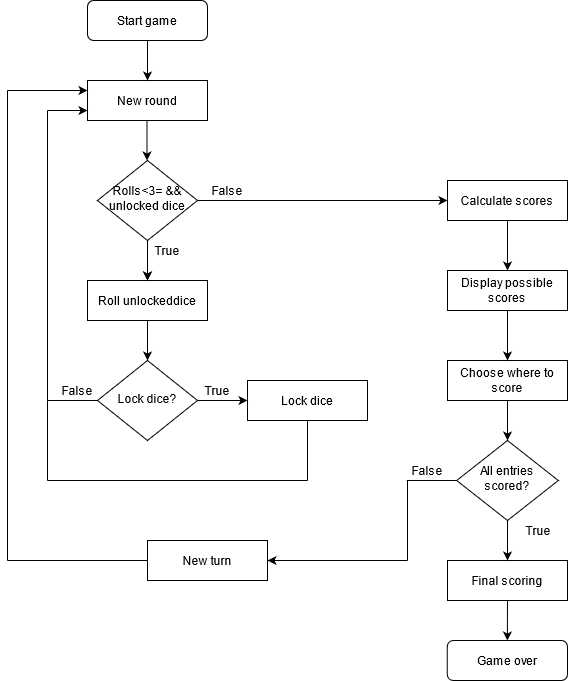

The diagram above was exported from draw.io. Its source (the exported page's mxGraphModel, read from the mxfile embedded in the PNG):
<mxGraphModel dx="698" dy="790" grid="1" gridSize="10" guides="1" tooltips="1" connect="1" arrows="1" fold="1" page="1" pageScale="1" pageWidth="827" pageHeight="1169" math="0" shadow="0">
  <root>
    <mxCell id="WIyWlLk6GJQsqaUBKTNV-0" />
    <mxCell id="WIyWlLk6GJQsqaUBKTNV-1" parent="WIyWlLk6GJQsqaUBKTNV-0" />
    <mxCell id="WIyWlLk6GJQsqaUBKTNV-3" value="Start game" style="rounded=1;whiteSpace=wrap;html=1;fontSize=12;glass=0;strokeWidth=1;shadow=0;" parent="WIyWlLk6GJQsqaUBKTNV-1" vertex="1">
      <mxGeometry x="160" y="80" width="120" height="40" as="geometry" />
    </mxCell>
    <mxCell id="WIyWlLk6GJQsqaUBKTNV-6" value="Rolls&amp;lt;3= &amp;amp;&amp;amp; unlocked dice" style="rhombus;whiteSpace=wrap;html=1;shadow=0;fontFamily=Helvetica;fontSize=12;align=center;strokeWidth=1;spacing=6;spacingTop=-4;" parent="WIyWlLk6GJQsqaUBKTNV-1" vertex="1">
      <mxGeometry x="170" y="240" width="100" height="80" as="geometry" />
    </mxCell>
    <mxCell id="NF4DJYmd4ZbQjbiEipmi-3" value="New round" style="rounded=0;whiteSpace=wrap;html=1;" parent="WIyWlLk6GJQsqaUBKTNV-1" vertex="1">
      <mxGeometry x="160" y="160" width="120" height="40" as="geometry" />
    </mxCell>
    <mxCell id="NF4DJYmd4ZbQjbiEipmi-4" value="Lock dice" style="rounded=0;whiteSpace=wrap;html=1;" parent="WIyWlLk6GJQsqaUBKTNV-1" vertex="1">
      <mxGeometry x="320" y="460" width="120" height="40" as="geometry" />
    </mxCell>
    <mxCell id="NF4DJYmd4ZbQjbiEipmi-6" value="" style="endArrow=classic;html=1;exitX=0.5;exitY=1;exitDx=0;exitDy=0;" parent="WIyWlLk6GJQsqaUBKTNV-1" source="WIyWlLk6GJQsqaUBKTNV-6" edge="1">
      <mxGeometry width="50" height="50" relative="1" as="geometry">
        <mxPoint x="330" y="530" as="sourcePoint" />
        <mxPoint x="220" y="360" as="targetPoint" />
      </mxGeometry>
    </mxCell>
    <mxCell id="NF4DJYmd4ZbQjbiEipmi-7" value="Roll unlockeddice" style="rounded=0;whiteSpace=wrap;html=1;" parent="WIyWlLk6GJQsqaUBKTNV-1" vertex="1">
      <mxGeometry x="160" y="360" width="120" height="40" as="geometry" />
    </mxCell>
    <mxCell id="NF4DJYmd4ZbQjbiEipmi-8" value="Lock dice?" style="rhombus;whiteSpace=wrap;html=1;shadow=0;fontFamily=Helvetica;fontSize=12;align=center;strokeWidth=1;spacing=6;spacingTop=-4;" parent="WIyWlLk6GJQsqaUBKTNV-1" vertex="1">
      <mxGeometry x="170" y="440" width="100" height="80" as="geometry" />
    </mxCell>
    <mxCell id="NF4DJYmd4ZbQjbiEipmi-20" value="" style="endArrow=none;html=1;" parent="WIyWlLk6GJQsqaUBKTNV-1" edge="1">
      <mxGeometry width="50" height="50" relative="1" as="geometry">
        <mxPoint x="120" y="480" as="sourcePoint" />
        <mxPoint x="170" y="480" as="targetPoint" />
      </mxGeometry>
    </mxCell>
    <mxCell id="NF4DJYmd4ZbQjbiEipmi-21" value="" style="endArrow=none;html=1;" parent="WIyWlLk6GJQsqaUBKTNV-1" edge="1">
      <mxGeometry width="50" height="50" relative="1" as="geometry">
        <mxPoint x="120" y="480" as="sourcePoint" />
        <mxPoint x="120" y="190" as="targetPoint" />
      </mxGeometry>
    </mxCell>
    <mxCell id="NF4DJYmd4ZbQjbiEipmi-22" value="" style="endArrow=classic;html=1;entryX=0;entryY=0.75;entryDx=0;entryDy=0;" parent="WIyWlLk6GJQsqaUBKTNV-1" target="NF4DJYmd4ZbQjbiEipmi-3" edge="1">
      <mxGeometry width="50" height="50" relative="1" as="geometry">
        <mxPoint x="120" y="190" as="sourcePoint" />
        <mxPoint x="170" y="230" as="targetPoint" />
      </mxGeometry>
    </mxCell>
    <mxCell id="NF4DJYmd4ZbQjbiEipmi-23" value="" style="endArrow=classic;html=1;entryX=0.5;entryY=0;entryDx=0;entryDy=0;" parent="WIyWlLk6GJQsqaUBKTNV-1" target="NF4DJYmd4ZbQjbiEipmi-8" edge="1">
      <mxGeometry width="50" height="50" relative="1" as="geometry">
        <mxPoint x="220" y="400" as="sourcePoint" />
        <mxPoint x="270" y="350" as="targetPoint" />
      </mxGeometry>
    </mxCell>
    <mxCell id="NF4DJYmd4ZbQjbiEipmi-24" value="" style="endArrow=classic;html=1;exitX=0.5;exitY=1;exitDx=0;exitDy=0;" parent="WIyWlLk6GJQsqaUBKTNV-1" edge="1">
      <mxGeometry width="50" height="50" relative="1" as="geometry">
        <mxPoint x="220" y="320" as="sourcePoint" />
        <mxPoint x="220" y="360" as="targetPoint" />
      </mxGeometry>
    </mxCell>
    <mxCell id="NF4DJYmd4ZbQjbiEipmi-25" value="" style="endArrow=classic;html=1;exitX=0.5;exitY=1;exitDx=0;exitDy=0;" parent="WIyWlLk6GJQsqaUBKTNV-1" edge="1">
      <mxGeometry width="50" height="50" relative="1" as="geometry">
        <mxPoint x="219.5" y="200" as="sourcePoint" />
        <mxPoint x="219.5" y="240" as="targetPoint" />
      </mxGeometry>
    </mxCell>
    <mxCell id="NF4DJYmd4ZbQjbiEipmi-33" value="Calculate scores" style="rounded=0;whiteSpace=wrap;html=1;" parent="WIyWlLk6GJQsqaUBKTNV-1" vertex="1">
      <mxGeometry x="520" y="260" width="120" height="40" as="geometry" />
    </mxCell>
    <mxCell id="NF4DJYmd4ZbQjbiEipmi-36" value="" style="endArrow=none;html=1;entryX=0.5;entryY=1;entryDx=0;entryDy=0;" parent="WIyWlLk6GJQsqaUBKTNV-1" target="NF4DJYmd4ZbQjbiEipmi-4" edge="1">
      <mxGeometry width="50" height="50" relative="1" as="geometry">
        <mxPoint x="380" y="560" as="sourcePoint" />
        <mxPoint x="430" y="470" as="targetPoint" />
      </mxGeometry>
    </mxCell>
    <mxCell id="NF4DJYmd4ZbQjbiEipmi-37" value="" style="endArrow=none;html=1;" parent="WIyWlLk6GJQsqaUBKTNV-1" edge="1">
      <mxGeometry width="50" height="50" relative="1" as="geometry">
        <mxPoint x="120" y="560" as="sourcePoint" />
        <mxPoint x="380" y="560" as="targetPoint" />
      </mxGeometry>
    </mxCell>
    <mxCell id="NF4DJYmd4ZbQjbiEipmi-38" value="" style="endArrow=none;html=1;" parent="WIyWlLk6GJQsqaUBKTNV-1" edge="1">
      <mxGeometry width="50" height="50" relative="1" as="geometry">
        <mxPoint x="120" y="560" as="sourcePoint" />
        <mxPoint x="120" y="480" as="targetPoint" />
      </mxGeometry>
    </mxCell>
    <mxCell id="NF4DJYmd4ZbQjbiEipmi-39" value="" style="endArrow=classic;html=1;entryX=0;entryY=0.5;entryDx=0;entryDy=0;" parent="WIyWlLk6GJQsqaUBKTNV-1" edge="1">
      <mxGeometry width="50" height="50" relative="1" as="geometry">
        <mxPoint x="270" y="280" as="sourcePoint" />
        <mxPoint x="520" y="280" as="targetPoint" />
      </mxGeometry>
    </mxCell>
    <mxCell id="NF4DJYmd4ZbQjbiEipmi-69" value="" style="endArrow=none;html=1;" parent="WIyWlLk6GJQsqaUBKTNV-1" edge="1">
      <mxGeometry width="50" height="50" relative="1" as="geometry">
        <mxPoint x="80" y="640" as="sourcePoint" />
        <mxPoint x="80" y="170" as="targetPoint" />
      </mxGeometry>
    </mxCell>
    <mxCell id="NF4DJYmd4ZbQjbiEipmi-70" value="" style="endArrow=classic;html=1;entryX=0;entryY=0.25;entryDx=0;entryDy=0;" parent="WIyWlLk6GJQsqaUBKTNV-1" target="NF4DJYmd4ZbQjbiEipmi-3" edge="1">
      <mxGeometry width="50" height="50" relative="1" as="geometry">
        <mxPoint x="80" y="170" as="sourcePoint" />
        <mxPoint x="710" y="470" as="targetPoint" />
        <Array as="points" />
      </mxGeometry>
    </mxCell>
    <mxCell id="NF4DJYmd4ZbQjbiEipmi-71" value="" style="endArrow=classic;html=1;exitX=0.5;exitY=1;exitDx=0;exitDy=0;entryX=0.5;entryY=0;entryDx=0;entryDy=0;" parent="WIyWlLk6GJQsqaUBKTNV-1" source="WIyWlLk6GJQsqaUBKTNV-3" target="NF4DJYmd4ZbQjbiEipmi-3" edge="1">
      <mxGeometry width="50" height="50" relative="1" as="geometry">
        <mxPoint x="660" y="400" as="sourcePoint" />
        <mxPoint x="710" y="350" as="targetPoint" />
      </mxGeometry>
    </mxCell>
    <mxCell id="NF4DJYmd4ZbQjbiEipmi-72" value="True" style="text;html=1;strokeColor=none;fillColor=none;align=center;verticalAlign=middle;whiteSpace=wrap;rounded=0;" parent="WIyWlLk6GJQsqaUBKTNV-1" vertex="1">
      <mxGeometry x="220" y="320" width="40" height="20" as="geometry" />
    </mxCell>
    <mxCell id="NF4DJYmd4ZbQjbiEipmi-73" value="False" style="text;html=1;strokeColor=none;fillColor=none;align=center;verticalAlign=middle;whiteSpace=wrap;rounded=0;" parent="WIyWlLk6GJQsqaUBKTNV-1" vertex="1">
      <mxGeometry x="280" y="260" width="40" height="20" as="geometry" />
    </mxCell>
    <mxCell id="NF4DJYmd4ZbQjbiEipmi-75" value="" style="endArrow=classic;html=1;exitX=1;exitY=0.5;exitDx=0;exitDy=0;entryX=0;entryY=0.5;entryDx=0;entryDy=0;" parent="WIyWlLk6GJQsqaUBKTNV-1" source="NF4DJYmd4ZbQjbiEipmi-8" target="NF4DJYmd4ZbQjbiEipmi-4" edge="1">
      <mxGeometry width="50" height="50" relative="1" as="geometry">
        <mxPoint x="660" y="400" as="sourcePoint" />
        <mxPoint x="710" y="350" as="targetPoint" />
      </mxGeometry>
    </mxCell>
    <mxCell id="NF4DJYmd4ZbQjbiEipmi-76" value="True" style="text;html=1;strokeColor=none;fillColor=none;align=center;verticalAlign=middle;whiteSpace=wrap;rounded=0;" parent="WIyWlLk6GJQsqaUBKTNV-1" vertex="1">
      <mxGeometry x="270" y="460" width="40" height="20" as="geometry" />
    </mxCell>
    <mxCell id="NF4DJYmd4ZbQjbiEipmi-77" value="False" style="text;html=1;strokeColor=none;fillColor=none;align=center;verticalAlign=middle;whiteSpace=wrap;rounded=0;" parent="WIyWlLk6GJQsqaUBKTNV-1" vertex="1">
      <mxGeometry x="130" y="460" width="40" height="20" as="geometry" />
    </mxCell>
    <mxCell id="SchyosO6-zFFzFXTJOeq-0" value="" style="endArrow=classic;html=1;entryX=0.5;entryY=0;entryDx=0;entryDy=0;" edge="1" parent="WIyWlLk6GJQsqaUBKTNV-1">
      <mxGeometry width="50" height="50" relative="1" as="geometry">
        <mxPoint x="580" y="300" as="sourcePoint" />
        <mxPoint x="580.0049999999999" y="350" as="targetPoint" />
      </mxGeometry>
    </mxCell>
    <mxCell id="SchyosO6-zFFzFXTJOeq-11" value="New turn" style="rounded=0;whiteSpace=wrap;html=1;" vertex="1" parent="WIyWlLk6GJQsqaUBKTNV-1">
      <mxGeometry x="220" y="620" width="120" height="40" as="geometry" />
    </mxCell>
    <mxCell id="SchyosO6-zFFzFXTJOeq-12" value="" style="endArrow=classic;html=1;entryX=1;entryY=0.5;entryDx=0;entryDy=0;" edge="1" parent="WIyWlLk6GJQsqaUBKTNV-1" target="SchyosO6-zFFzFXTJOeq-11">
      <mxGeometry width="50" height="50" relative="1" as="geometry">
        <mxPoint x="480" y="640" as="sourcePoint" />
        <mxPoint x="530" y="590" as="targetPoint" />
      </mxGeometry>
    </mxCell>
    <mxCell id="SchyosO6-zFFzFXTJOeq-13" value="" style="endArrow=none;html=1;entryX=0;entryY=0.5;entryDx=0;entryDy=0;" edge="1" parent="WIyWlLk6GJQsqaUBKTNV-1" target="SchyosO6-zFFzFXTJOeq-11">
      <mxGeometry width="50" height="50" relative="1" as="geometry">
        <mxPoint x="80" y="640" as="sourcePoint" />
        <mxPoint x="130" y="590" as="targetPoint" />
      </mxGeometry>
    </mxCell>
    <mxCell id="SchyosO6-zFFzFXTJOeq-14" value="Game over" style="rounded=1;whiteSpace=wrap;html=1;fontSize=12;glass=0;strokeWidth=1;shadow=0;" vertex="1" parent="WIyWlLk6GJQsqaUBKTNV-1">
      <mxGeometry x="519.75" y="720" width="120.25" height="40" as="geometry" />
    </mxCell>
    <mxCell id="SchyosO6-zFFzFXTJOeq-15" value="All entries scored?" style="rhombus;whiteSpace=wrap;html=1;shadow=0;fontFamily=Helvetica;fontSize=12;align=center;strokeWidth=1;spacing=6;spacingTop=-4;" vertex="1" parent="WIyWlLk6GJQsqaUBKTNV-1">
      <mxGeometry x="529.2" y="520" width="101.61" height="80" as="geometry" />
    </mxCell>
    <mxCell id="SchyosO6-zFFzFXTJOeq-16" value="Final scoring" style="rounded=0;whiteSpace=wrap;html=1;" vertex="1" parent="WIyWlLk6GJQsqaUBKTNV-1">
      <mxGeometry x="520" y="640" width="120" height="40" as="geometry" />
    </mxCell>
    <mxCell id="SchyosO6-zFFzFXTJOeq-17" style="edgeStyle=none;rounded=0;orthogonalLoop=1;jettySize=auto;html=1;exitX=1;exitY=1;exitDx=0;exitDy=0;" edge="1" parent="WIyWlLk6GJQsqaUBKTNV-1" source="SchyosO6-zFFzFXTJOeq-15" target="SchyosO6-zFFzFXTJOeq-15">
      <mxGeometry relative="1" as="geometry" />
    </mxCell>
    <mxCell id="SchyosO6-zFFzFXTJOeq-18" value="" style="endArrow=classic;html=1;exitX=0.5;exitY=1;exitDx=0;exitDy=0;entryX=0.5;entryY=0;entryDx=0;entryDy=0;" edge="1" parent="WIyWlLk6GJQsqaUBKTNV-1" source="SchyosO6-zFFzFXTJOeq-15" target="SchyosO6-zFFzFXTJOeq-16">
      <mxGeometry width="50" height="50" relative="1" as="geometry">
        <mxPoint x="598.6400000000001" y="480" as="sourcePoint" />
        <mxPoint x="648.6400000000001" y="430" as="targetPoint" />
      </mxGeometry>
    </mxCell>
    <mxCell id="SchyosO6-zFFzFXTJOeq-19" value="" style="endArrow=classic;html=1;exitX=0.5;exitY=1;exitDx=0;exitDy=0;entryX=0.5;entryY=0;entryDx=0;entryDy=0;" edge="1" parent="WIyWlLk6GJQsqaUBKTNV-1" source="SchyosO6-zFFzFXTJOeq-16" target="SchyosO6-zFFzFXTJOeq-14">
      <mxGeometry width="50" height="50" relative="1" as="geometry">
        <mxPoint x="598.6400000000001" y="480" as="sourcePoint" />
        <mxPoint x="648.6400000000001" y="430" as="targetPoint" />
      </mxGeometry>
    </mxCell>
    <mxCell id="SchyosO6-zFFzFXTJOeq-20" value="" style="endArrow=none;html=1;" edge="1" parent="WIyWlLk6GJQsqaUBKTNV-1">
      <mxGeometry width="50" height="50" relative="1" as="geometry">
        <mxPoint x="480" y="640" as="sourcePoint" />
        <mxPoint x="479.99999999999994" y="560" as="targetPoint" />
      </mxGeometry>
    </mxCell>
    <mxCell id="SchyosO6-zFFzFXTJOeq-21" value="" style="endArrow=none;html=1;entryX=0;entryY=0.5;entryDx=0;entryDy=0;" edge="1" parent="WIyWlLk6GJQsqaUBKTNV-1" target="SchyosO6-zFFzFXTJOeq-15">
      <mxGeometry width="50" height="50" relative="1" as="geometry">
        <mxPoint x="479.2" y="560" as="sourcePoint" />
        <mxPoint x="529.2" y="510" as="targetPoint" />
      </mxGeometry>
    </mxCell>
    <mxCell id="SchyosO6-zFFzFXTJOeq-22" value="True" style="text;html=1;strokeColor=none;fillColor=none;align=center;verticalAlign=middle;whiteSpace=wrap;rounded=0;" vertex="1" parent="WIyWlLk6GJQsqaUBKTNV-1">
      <mxGeometry x="590.81" y="600" width="40" height="20" as="geometry" />
    </mxCell>
    <mxCell id="SchyosO6-zFFzFXTJOeq-23" value="False" style="text;html=1;strokeColor=none;fillColor=none;align=center;verticalAlign=middle;whiteSpace=wrap;rounded=0;" vertex="1" parent="WIyWlLk6GJQsqaUBKTNV-1">
      <mxGeometry x="479.99999999999994" y="540" width="40" height="20" as="geometry" />
    </mxCell>
    <mxCell id="SchyosO6-zFFzFXTJOeq-24" value="Choose where to score" style="rounded=0;whiteSpace=wrap;html=1;" vertex="1" parent="WIyWlLk6GJQsqaUBKTNV-1">
      <mxGeometry x="520" y="440" width="120" height="40" as="geometry" />
    </mxCell>
    <mxCell id="SchyosO6-zFFzFXTJOeq-25" value="Display possible scores" style="rounded=0;whiteSpace=wrap;html=1;" vertex="1" parent="WIyWlLk6GJQsqaUBKTNV-1">
      <mxGeometry x="520" y="350" width="120" height="40" as="geometry" />
    </mxCell>
    <mxCell id="SchyosO6-zFFzFXTJOeq-28" value="" style="endArrow=classic;html=1;entryX=0.5;entryY=0;entryDx=0;entryDy=0;exitX=0.5;exitY=1;exitDx=0;exitDy=0;" edge="1" parent="WIyWlLk6GJQsqaUBKTNV-1" source="SchyosO6-zFFzFXTJOeq-25" target="SchyosO6-zFFzFXTJOeq-24">
      <mxGeometry width="50" height="50" relative="1" as="geometry">
        <mxPoint x="590" y="310" as="sourcePoint" />
        <mxPoint x="590.0049999999999" y="360" as="targetPoint" />
      </mxGeometry>
    </mxCell>
    <mxCell id="SchyosO6-zFFzFXTJOeq-29" value="" style="endArrow=classic;html=1;entryX=0.5;entryY=0;entryDx=0;entryDy=0;exitX=0.5;exitY=1;exitDx=0;exitDy=0;" edge="1" parent="WIyWlLk6GJQsqaUBKTNV-1" source="SchyosO6-zFFzFXTJOeq-24" target="SchyosO6-zFFzFXTJOeq-15">
      <mxGeometry width="50" height="50" relative="1" as="geometry">
        <mxPoint x="590" y="400" as="sourcePoint" />
        <mxPoint x="590" y="450" as="targetPoint" />
      </mxGeometry>
    </mxCell>
  </root>
</mxGraphModel>